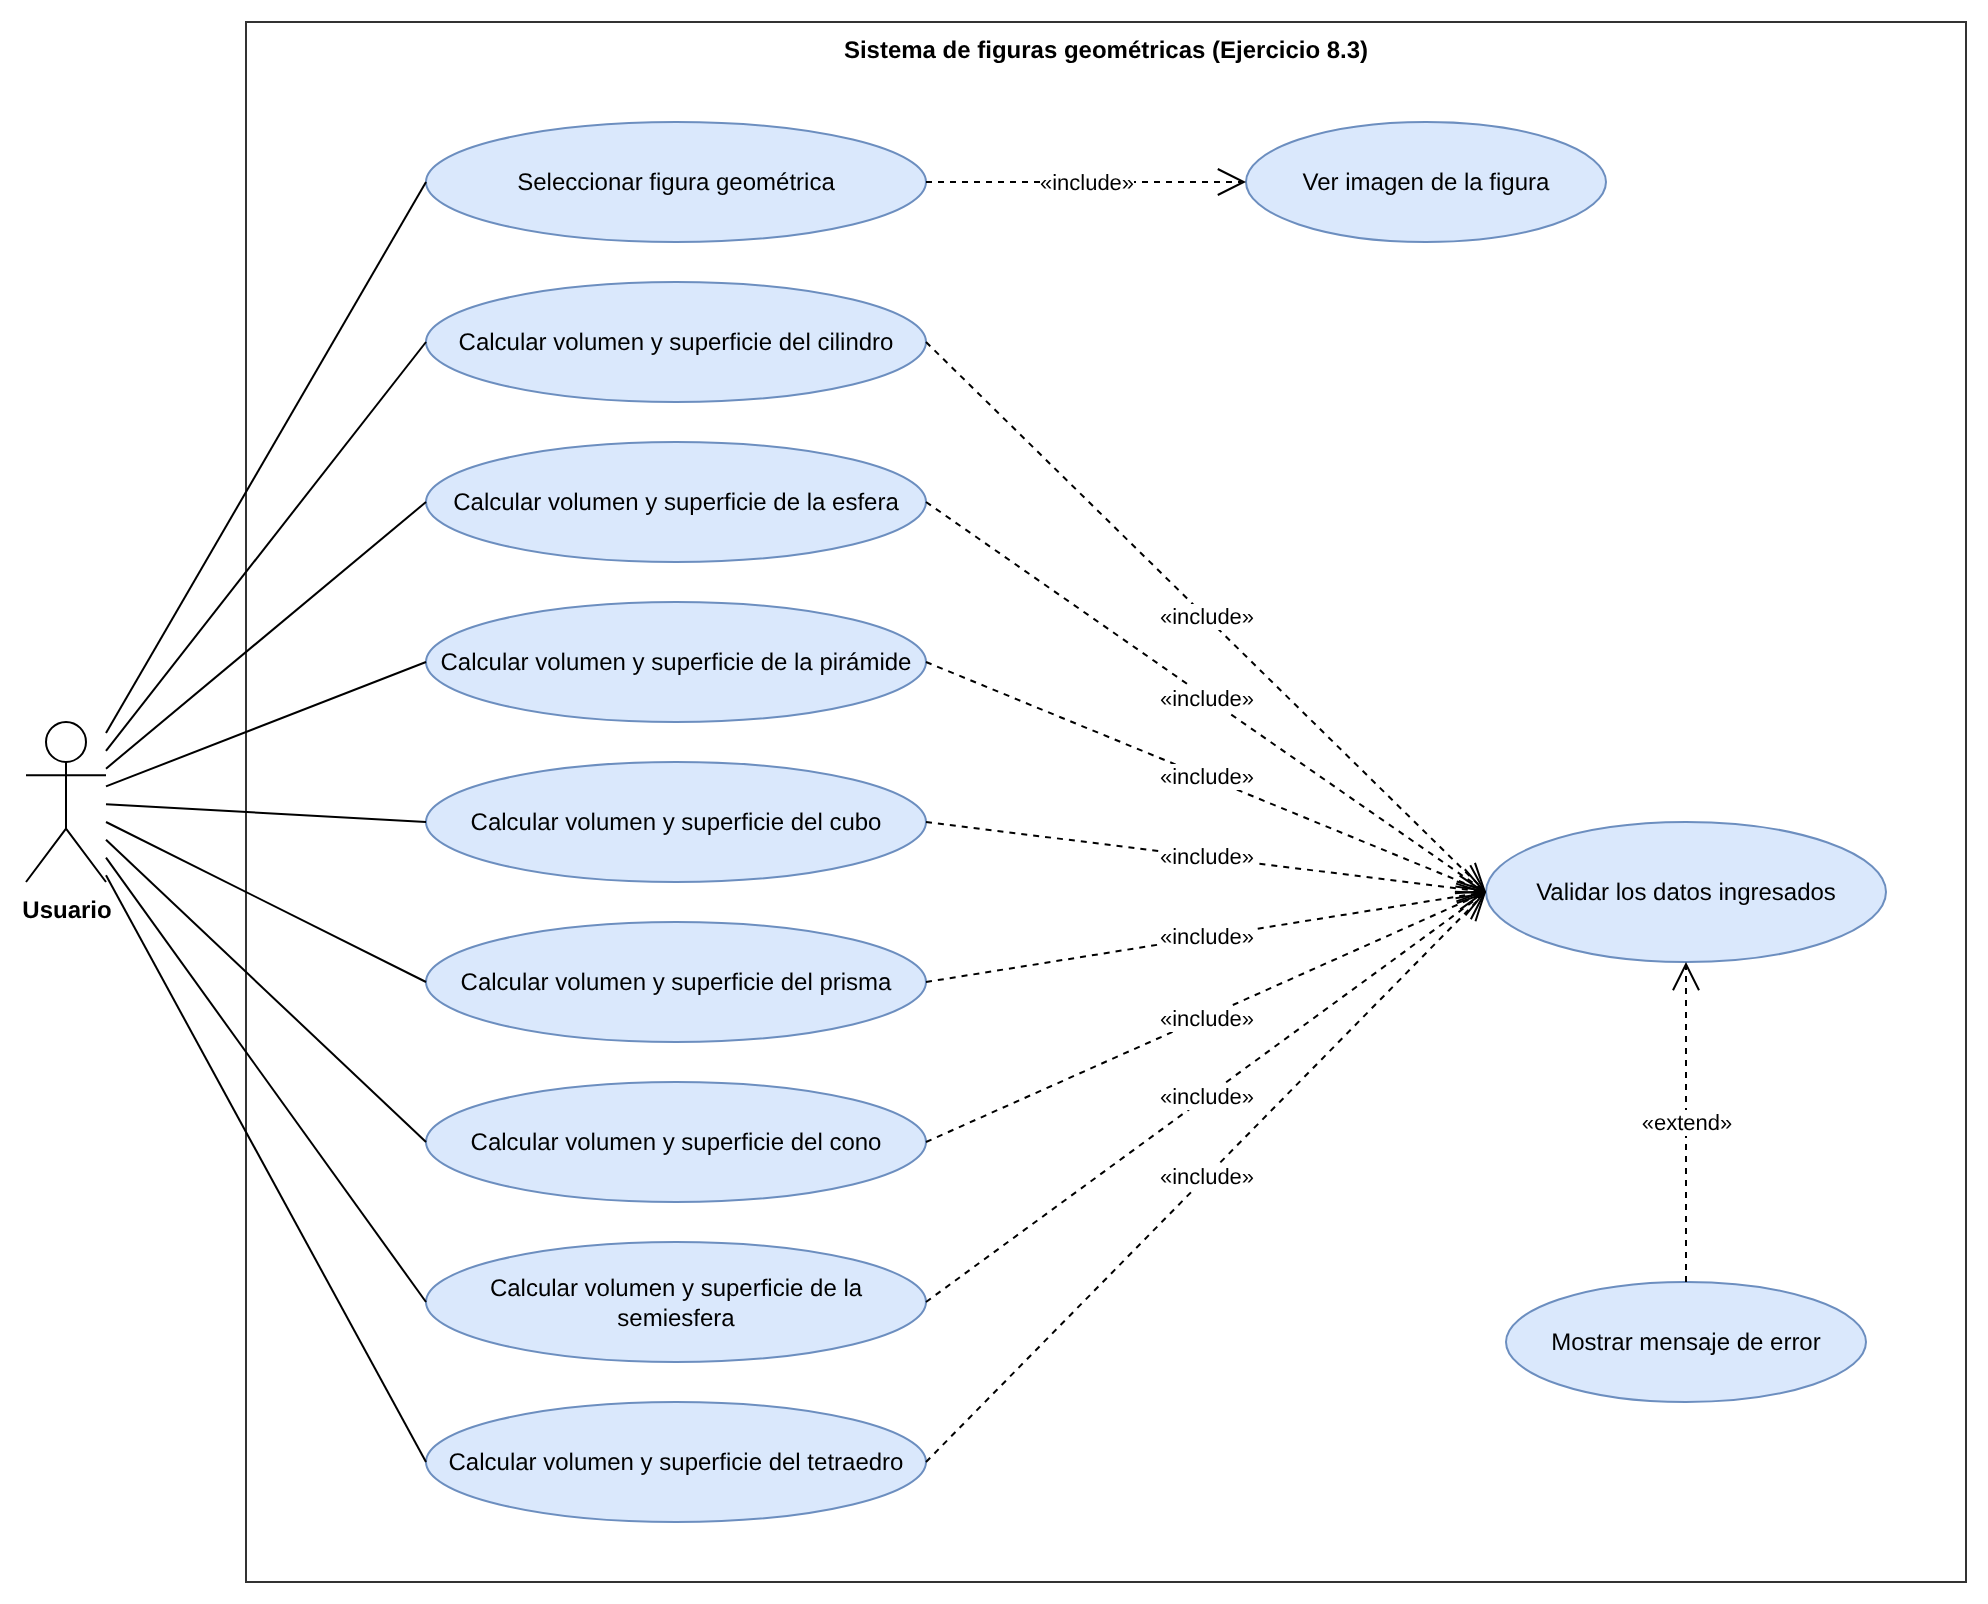

The diagram above was exported from draw.io. Its source (the exported page's mxGraphModel, read from the mxfile embedded in the PNG):
<mxGraphModel dx="1200" dy="800" grid="1" gridSize="10" guides="1" tooltips="1" connect="1" arrows="1" fold="1" page="1" pageScale="1" pageWidth="1169" pageHeight="1654" math="0" shadow="0">
  <root>
    <mxCell id="0" />
    <mxCell id="1" parent="0" />
    <mxCell id="c3" value="Sistema de figuras geométricas (Ejercicio 8.3)" style="rounded=0;whiteSpace=wrap;html=1;fillColor=none;verticalAlign=top;fontStyle=1;strokeColor=#333333;" vertex="1" parent="1">
      <mxGeometry x="140" y="20" width="860" height="780" as="geometry" />
    </mxCell>
    <mxCell id="c4" value="Usuario" style="shape=umlActor;verticalLabelPosition=bottom;verticalAlign=top;html=1;outlineConnect=0;fontStyle=1;" vertex="1" parent="1">
      <mxGeometry x="30" y="370" width="40" height="80" as="geometry" />
    </mxCell>
    <mxCell id="c5" value="Seleccionar figura geométrica" style="ellipse;whiteSpace=wrap;html=1;fillColor=#dae8fc;strokeColor=#6c8ebf;" vertex="1" parent="1">
      <mxGeometry x="230" y="70" width="250" height="60" as="geometry" />
    </mxCell>
    <mxCell id="c6" value="" style="endArrow=none;html=1;rounded=0;entryX=0;entryY=0.5;entryDx=0;entryDy=0;" edge="1" parent="1" source="c4" target="c5">
      <mxGeometry relative="1" as="geometry" />
    </mxCell>
    <mxCell id="c7" value="Calcular volumen y superficie del cilindro" style="ellipse;whiteSpace=wrap;html=1;fillColor=#dae8fc;strokeColor=#6c8ebf;" vertex="1" parent="1">
      <mxGeometry x="230" y="150" width="250" height="60" as="geometry" />
    </mxCell>
    <mxCell id="c8" value="" style="endArrow=none;html=1;rounded=0;entryX=0;entryY=0.5;entryDx=0;entryDy=0;" edge="1" parent="1" source="c4" target="c7">
      <mxGeometry relative="1" as="geometry" />
    </mxCell>
    <mxCell id="c9" value="Calcular volumen y superficie de la esfera" style="ellipse;whiteSpace=wrap;html=1;fillColor=#dae8fc;strokeColor=#6c8ebf;" vertex="1" parent="1">
      <mxGeometry x="230" y="230" width="250" height="60" as="geometry" />
    </mxCell>
    <mxCell id="c10" value="" style="endArrow=none;html=1;rounded=0;entryX=0;entryY=0.5;entryDx=0;entryDy=0;" edge="1" parent="1" source="c4" target="c9">
      <mxGeometry relative="1" as="geometry" />
    </mxCell>
    <mxCell id="c11" value="Calcular volumen y superficie de la pirámide" style="ellipse;whiteSpace=wrap;html=1;fillColor=#dae8fc;strokeColor=#6c8ebf;" vertex="1" parent="1">
      <mxGeometry x="230" y="310" width="250" height="60" as="geometry" />
    </mxCell>
    <mxCell id="c12" value="" style="endArrow=none;html=1;rounded=0;entryX=0;entryY=0.5;entryDx=0;entryDy=0;" edge="1" parent="1" source="c4" target="c11">
      <mxGeometry relative="1" as="geometry" />
    </mxCell>
    <mxCell id="c13" value="Calcular volumen y superficie del cubo" style="ellipse;whiteSpace=wrap;html=1;fillColor=#dae8fc;strokeColor=#6c8ebf;" vertex="1" parent="1">
      <mxGeometry x="230" y="390" width="250" height="60" as="geometry" />
    </mxCell>
    <mxCell id="c14" value="" style="endArrow=none;html=1;rounded=0;entryX=0;entryY=0.5;entryDx=0;entryDy=0;" edge="1" parent="1" source="c4" target="c13">
      <mxGeometry relative="1" as="geometry" />
    </mxCell>
    <mxCell id="c15" value="Calcular volumen y superficie del prisma" style="ellipse;whiteSpace=wrap;html=1;fillColor=#dae8fc;strokeColor=#6c8ebf;" vertex="1" parent="1">
      <mxGeometry x="230" y="470" width="250" height="60" as="geometry" />
    </mxCell>
    <mxCell id="c16" value="" style="endArrow=none;html=1;rounded=0;entryX=0;entryY=0.5;entryDx=0;entryDy=0;" edge="1" parent="1" source="c4" target="c15">
      <mxGeometry relative="1" as="geometry" />
    </mxCell>
    <mxCell id="c17" value="Calcular volumen y superficie del cono" style="ellipse;whiteSpace=wrap;html=1;fillColor=#dae8fc;strokeColor=#6c8ebf;" vertex="1" parent="1">
      <mxGeometry x="230" y="550" width="250" height="60" as="geometry" />
    </mxCell>
    <mxCell id="c18" value="" style="endArrow=none;html=1;rounded=0;entryX=0;entryY=0.5;entryDx=0;entryDy=0;" edge="1" parent="1" source="c4" target="c17">
      <mxGeometry relative="1" as="geometry" />
    </mxCell>
    <mxCell id="c19" value="Calcular volumen y superficie de la semiesfera" style="ellipse;whiteSpace=wrap;html=1;fillColor=#dae8fc;strokeColor=#6c8ebf;" vertex="1" parent="1">
      <mxGeometry x="230" y="630" width="250" height="60" as="geometry" />
    </mxCell>
    <mxCell id="c20" value="" style="endArrow=none;html=1;rounded=0;entryX=0;entryY=0.5;entryDx=0;entryDy=0;" edge="1" parent="1" source="c4" target="c19">
      <mxGeometry relative="1" as="geometry" />
    </mxCell>
    <mxCell id="c21" value="Calcular volumen y superficie del tetraedro" style="ellipse;whiteSpace=wrap;html=1;fillColor=#dae8fc;strokeColor=#6c8ebf;" vertex="1" parent="1">
      <mxGeometry x="230" y="710" width="250" height="60" as="geometry" />
    </mxCell>
    <mxCell id="c22" value="" style="endArrow=none;html=1;rounded=0;entryX=0;entryY=0.5;entryDx=0;entryDy=0;" edge="1" parent="1" source="c4" target="c21">
      <mxGeometry relative="1" as="geometry" />
    </mxCell>
    <mxCell id="c23" value="Ver imagen de la figura" style="ellipse;whiteSpace=wrap;html=1;fillColor=#dae8fc;strokeColor=#6c8ebf;" vertex="1" parent="1">
      <mxGeometry x="640" y="70" width="180" height="60" as="geometry" />
    </mxCell>
    <mxCell id="c24" value="Validar los datos ingresados" style="ellipse;whiteSpace=wrap;html=1;fillColor=#dae8fc;strokeColor=#6c8ebf;" vertex="1" parent="1">
      <mxGeometry x="760" y="420" width="200" height="70" as="geometry" />
    </mxCell>
    <mxCell id="c25" value="Mostrar mensaje de error" style="ellipse;whiteSpace=wrap;html=1;fillColor=#dae8fc;strokeColor=#6c8ebf;" vertex="1" parent="1">
      <mxGeometry x="770" y="650" width="180" height="60" as="geometry" />
    </mxCell>
    <mxCell id="c26" value="«include»" style="endArrow=open;endSize=12;dashed=1;html=1;rounded=0;exitX=1;exitY=0.5;exitDx=0;exitDy=0;entryX=0;entryY=0.5;entryDx=0;entryDy=0;" edge="1" parent="1" source="c5" target="c23">
      <mxGeometry relative="1" as="geometry" />
    </mxCell>
    <mxCell id="c27" value="«include»" style="endArrow=open;endSize=12;dashed=1;html=1;rounded=0;exitX=1;exitY=0.5;exitDx=0;exitDy=0;entryX=0;entryY=0.5;entryDx=0;entryDy=0;" edge="1" parent="1" source="c7" target="c24">
      <mxGeometry relative="1" as="geometry" />
    </mxCell>
    <mxCell id="c28" value="«include»" style="endArrow=open;endSize=12;dashed=1;html=1;rounded=0;exitX=1;exitY=0.5;exitDx=0;exitDy=0;entryX=0;entryY=0.5;entryDx=0;entryDy=0;" edge="1" parent="1" source="c9" target="c24">
      <mxGeometry relative="1" as="geometry" />
    </mxCell>
    <mxCell id="c29" value="«include»" style="endArrow=open;endSize=12;dashed=1;html=1;rounded=0;exitX=1;exitY=0.5;exitDx=0;exitDy=0;entryX=0;entryY=0.5;entryDx=0;entryDy=0;" edge="1" parent="1" source="c11" target="c24">
      <mxGeometry relative="1" as="geometry" />
    </mxCell>
    <mxCell id="c30" value="«include»" style="endArrow=open;endSize=12;dashed=1;html=1;rounded=0;exitX=1;exitY=0.5;exitDx=0;exitDy=0;entryX=0;entryY=0.5;entryDx=0;entryDy=0;" edge="1" parent="1" source="c13" target="c24">
      <mxGeometry relative="1" as="geometry" />
    </mxCell>
    <mxCell id="c31" value="«include»" style="endArrow=open;endSize=12;dashed=1;html=1;rounded=0;exitX=1;exitY=0.5;exitDx=0;exitDy=0;entryX=0;entryY=0.5;entryDx=0;entryDy=0;" edge="1" parent="1" source="c15" target="c24">
      <mxGeometry relative="1" as="geometry" />
    </mxCell>
    <mxCell id="c32" value="«include»" style="endArrow=open;endSize=12;dashed=1;html=1;rounded=0;exitX=1;exitY=0.5;exitDx=0;exitDy=0;entryX=0;entryY=0.5;entryDx=0;entryDy=0;" edge="1" parent="1" source="c17" target="c24">
      <mxGeometry relative="1" as="geometry" />
    </mxCell>
    <mxCell id="c33" value="«include»" style="endArrow=open;endSize=12;dashed=1;html=1;rounded=0;exitX=1;exitY=0.5;exitDx=0;exitDy=0;entryX=0;entryY=0.5;entryDx=0;entryDy=0;" edge="1" parent="1" source="c19" target="c24">
      <mxGeometry relative="1" as="geometry" />
    </mxCell>
    <mxCell id="c34" value="«include»" style="endArrow=open;endSize=12;dashed=1;html=1;rounded=0;exitX=1;exitY=0.5;exitDx=0;exitDy=0;entryX=0;entryY=0.5;entryDx=0;entryDy=0;" edge="1" parent="1" source="c21" target="c24">
      <mxGeometry relative="1" as="geometry" />
    </mxCell>
    <mxCell id="c35" value="«extend»" style="endArrow=open;endSize=12;dashed=1;html=1;rounded=0;" edge="1" parent="1" source="c25" target="c24">
      <mxGeometry relative="1" as="geometry" />
    </mxCell>
  </root>
</mxGraphModel>